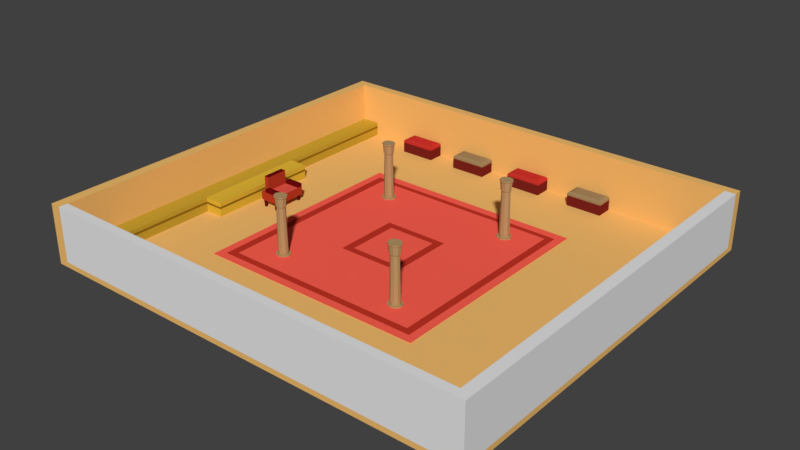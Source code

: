 # Source: PharaohsHouse.blend  (saved by Blender 2.78.0; exported with 4.5.12 LTS)
import bpy
from mathutils import Matrix  # noqa: F401  (used for matrix-valued properties, if any)

bpy.ops.wm.read_factory_settings(use_empty=True)
scene = bpy.context.scene
scene.name = 'Scene'

# ---- collections
col_collection_1 = bpy.data.collections.new('Collection 1'); scene.collection.children.link(col_collection_1)

# ---- materials (node trees are filled in below, after node groups)
mat_material_001 = bpy.data.materials.new('Material.001')
mat_material_001.alpha_threshold = 0.0
mat_material_001.use_transparent_shadow = False
mat_material_001.diffuse_color = (0.89, 0.5124, 0.1573, 1.0)
mat_material_001.roughness = 0.5
mat_material_001.line_color = (0.0, 0.0, 0.0, 1.0)
mat_material_003 = bpy.data.materials.new('Material.003')
mat_material_003.alpha_threshold = 0.0
mat_material_003.use_transparent_shadow = False
mat_material_003.roughness = 0.5
mat_material_010 = bpy.data.materials.new('Material.010')
mat_material_010.alpha_threshold = 0.0
mat_material_010.use_transparent_shadow = False
mat_material_010.diffuse_color = (0.5324, 0.3558, 0.03309, 1.0)
mat_material_010.roughness = 0.5
mat_material_033 = bpy.data.materials.new('Material.033')
mat_material_033.alpha_threshold = 0.0
mat_material_033.use_transparent_shadow = False
mat_material_033.diffuse_color = (0.2705, 0.147, 0.009134, 1.0)
mat_material_033.roughness = 0.5
mat_material_011 = bpy.data.materials.new('Material.011')
mat_material_011.alpha_threshold = 0.0
mat_material_011.use_transparent_shadow = False
mat_material_011.diffuse_color = (0.6939, 0.4621, 0.04092, 1.0)
mat_material_011.roughness = 0.5
mat_material_034 = bpy.data.materials.new('Material.034')
mat_material_034.alpha_threshold = 0.0
mat_material_034.use_transparent_shadow = False
mat_material_034.diffuse_color = (0.2705, 0.147, 0.009134, 1.0)
mat_material_034.roughness = 0.5
mat_material_012 = bpy.data.materials.new('Material.012')
mat_material_012.alpha_threshold = 0.0
mat_material_012.use_transparent_shadow = False
mat_material_012.diffuse_color = (0.5324, 0.03297, 0.02469, 1.0)
mat_material_012.roughness = 0.5
mat_material_013 = bpy.data.materials.new('Material.013')
mat_material_013.alpha_threshold = 0.0
mat_material_013.use_transparent_shadow = False
mat_material_013.diffuse_color = (0.1706, 0.01656, 0.01219, 1.0)
mat_material_013.roughness = 0.5
mat_material_014 = bpy.data.materials.new('Material.014')
mat_material_014.alpha_threshold = 0.0
mat_material_014.use_transparent_shadow = False
mat_material_014.diffuse_color = (0.326, 0.2261, 0.1089, 1.0)
mat_material_014.roughness = 0.5
mat_material_015 = bpy.data.materials.new('Material.015')
mat_material_015.alpha_threshold = 0.0
mat_material_015.use_transparent_shadow = False
mat_material_015.diffuse_color = (0.1706, 0.01656, 0.01219, 1.0)
mat_material_015.roughness = 0.5
mat_material_016 = bpy.data.materials.new('Material.016')
mat_material_016.alpha_threshold = 0.0
mat_material_016.use_transparent_shadow = False
mat_material_016.diffuse_color = (0.5324, 0.03297, 0.02469, 1.0)
mat_material_016.roughness = 0.5
mat_material_017 = bpy.data.materials.new('Material.017')
mat_material_017.alpha_threshold = 0.0
mat_material_017.use_transparent_shadow = False
mat_material_017.diffuse_color = (0.1706, 0.01656, 0.01219, 1.0)
mat_material_017.roughness = 0.5
mat_material_018 = bpy.data.materials.new('Material.018')
mat_material_018.alpha_threshold = 0.0
mat_material_018.use_transparent_shadow = False
mat_material_018.diffuse_color = (0.3278, 0.227, 0.1095, 1.0)
mat_material_018.roughness = 0.5
mat_material_019 = bpy.data.materials.new('Material.019')
mat_material_019.alpha_threshold = 0.0
mat_material_019.use_transparent_shadow = False
mat_material_019.diffuse_color = (0.1706, 0.01656, 0.01219, 1.0)
mat_material_019.roughness = 0.5
mat_material_020 = bpy.data.materials.new('Material.020')
mat_material_020.alpha_threshold = 0.0
mat_material_020.use_transparent_shadow = False
mat_material_020.diffuse_color = (0.5324, 0.03297, 0.02469, 1.0)
mat_material_020.roughness = 0.5
mat_material_021 = bpy.data.materials.new('Material.021')
mat_material_021.alpha_threshold = 0.0
mat_material_021.use_transparent_shadow = False
mat_material_021.diffuse_color = (0.1706, 0.01656, 0.01219, 1.0)
mat_material_021.roughness = 0.5
mat_material_022 = bpy.data.materials.new('Material.022')
mat_material_022.alpha_threshold = 0.0
mat_material_022.use_transparent_shadow = False
mat_material_022.diffuse_color = (0.326, 0.2261, 0.1089, 1.0)
mat_material_022.roughness = 0.5
mat_material_023 = bpy.data.materials.new('Material.023')
mat_material_023.alpha_threshold = 0.0
mat_material_023.use_transparent_shadow = False
mat_material_023.diffuse_color = (0.1706, 0.01656, 0.01219, 1.0)
mat_material_023.roughness = 0.5
mat_material_024 = bpy.data.materials.new('Material.024')
mat_material_024.alpha_threshold = 0.0
mat_material_024.use_transparent_shadow = False
mat_material_024.diffuse_color = (0.5324, 0.03297, 0.02469, 1.0)
mat_material_024.roughness = 0.5
mat_material_025 = bpy.data.materials.new('Material.025')
mat_material_025.alpha_threshold = 0.0
mat_material_025.use_transparent_shadow = False
mat_material_025.diffuse_color = (0.1706, 0.01656, 0.01219, 1.0)
mat_material_025.roughness = 0.5
mat_material_026 = bpy.data.materials.new('Material.026')
mat_material_026.alpha_threshold = 0.0
mat_material_026.use_transparent_shadow = False
mat_material_026.diffuse_color = (0.3278, 0.227, 0.1095, 1.0)
mat_material_026.roughness = 0.5
mat_material_027 = bpy.data.materials.new('Material.027')
mat_material_027.alpha_threshold = 0.0
mat_material_027.use_transparent_shadow = False
mat_material_027.diffuse_color = (0.1706, 0.01656, 0.01219, 1.0)
mat_material_027.roughness = 0.5
mat_material_029 = bpy.data.materials.new('Material.029')
mat_material_029.alpha_threshold = 0.0
mat_material_029.use_transparent_shadow = False
mat_material_029.diffuse_color = (0.448, 0.04361, 0.01771, 1.0)
mat_material_029.roughness = 0.5
mat_material_030 = bpy.data.materials.new('Material.030')
mat_material_030.alpha_threshold = 0.0
mat_material_030.use_transparent_shadow = False
mat_material_030.diffuse_color = (0.8, 0.09745, 0.067, 1.0)
mat_material_030.roughness = 0.5
mat_material_031 = bpy.data.materials.new('Material.031')
mat_material_031.alpha_threshold = 0.0
mat_material_031.use_transparent_shadow = False
mat_material_031.diffuse_color = (0.1373, 0.003811, 0.004789, 1.0)
mat_material_031.roughness = 0.5
mat_material_006 = bpy.data.materials.new('Material.006')
mat_material_006.alpha_threshold = 0.0
mat_material_006.use_transparent_shadow = False
mat_material_006.diffuse_color = (0.4592, 0.2965, 0.1343, 1.0)
mat_material_006.roughness = 0.5
mat_material_007 = bpy.data.materials.new('Material.007')
mat_material_007.alpha_threshold = 0.0
mat_material_007.use_transparent_shadow = False
mat_material_007.diffuse_color = (0.4592, 0.2965, 0.1343, 1.0)
mat_material_007.roughness = 0.5
mat_material_008 = bpy.data.materials.new('Material.008')
mat_material_008.alpha_threshold = 0.0
mat_material_008.use_transparent_shadow = False
mat_material_008.diffuse_color = (0.4592, 0.2965, 0.1343, 1.0)
mat_material_008.roughness = 0.5
mat_material_005 = bpy.data.materials.new('Material.005')
mat_material_005.alpha_threshold = 0.0
mat_material_005.use_transparent_shadow = False
mat_material_005.diffuse_color = (0.4592, 0.2965, 0.1343, 1.0)
mat_material_005.roughness = 0.5
mat_material_009 = bpy.data.materials.new('Material.009')
mat_material_009.alpha_threshold = 0.0
mat_material_009.use_transparent_shadow = False
mat_material_009.diffuse_color = (1.0, 0.1196, 0.0818, 1.0)
mat_material_009.roughness = 0.5
mat_material_032 = bpy.data.materials.new('Material.032')
mat_material_032.alpha_threshold = 0.0
mat_material_032.use_transparent_shadow = False
mat_material_032.diffuse_color = (0.5324, 0.03504, 0.01921, 1.0)
mat_material_032.roughness = 0.5

# ---- material node trees

# ---- world
world_world = bpy.data.worlds.new('World'); scene.world = world_world
world_world.color = (0.05088, 0.05088, 0.05088)
world_world.use_sun_shadow = False
world_world.sun_shadow_jitter_overblur = 0.0
world_world.cycles.sampling_method = 'MANUAL'

# ---- meshes
me_cube_001 = bpy.data.meshes.new('Cube.001')
me_cube_001.from_pydata([(1.0, 1.0, -1.0), (1.0, -1.0, -1.0), (-1.0, -1.0, -1.0), (-1.0, 1.0, -1.0), (1.0, 1.0, 1.0), (1.0, -1.0, 1.0), (-1.0, -1.0, 1.0), (-1.0, 1.0, 1.0), (-0.952, 1.0, -1.0), (-0.952, -1.0, -1.0), (-0.952, 1.0, 1.0), (-0.952, -1.0, 1.0), (0.9521, 1.0, -1.0), (0.9521, -1.0, -1.0), (0.9521, 1.0, 1.0), (0.9521, -1.0, 1.0), (1.0, -0.9565, -1.0), (-1.0, -0.9565, -1.0), (1.0, -0.9565, 1.0), (-1.0, -0.9565, 1.0), (-0.952, -0.9565, 1.0), (-0.952, -0.9565, -1.0), (0.9521, -0.9565, -1.0), (0.9521, -0.9565, 1.0), (-1.0, 0.9561, -1.0), (-1.0, 0.9561, 1.0), (-0.952, 0.9561, -1.0), (0.9521, 0.9561, -1.0), (1.0, 0.9561, -1.0), (1.0, 0.9561, 1.0), (-0.952, 0.9561, 1.0), (0.9521, 0.9561, 1.0), (1.0, -0.9565, 21.59), (1.0, -1.0, 21.59), (-0.952, 1.0, 21.59), (-1.0, 1.0, 21.59), (-0.952, -1.0, 21.59), (-1.0, -1.0, 21.59), (-1.0, 0.9561, 21.59), (0.9521, 1.0, 21.59), (0.9521, -1.0, 21.59), (-0.952, -0.9565, 21.59), (1.0, 1.0, 21.59), (0.9521, -0.9565, 21.59), (1.0, 0.9561, 21.59), (-1.0, -0.9565, 21.59), (-0.952, 0.9561, 21.59), (0.9521, 0.9561, 21.59)], [], [(21, 9, 2, 17), (15, 5, 33, 40), (16, 18, 5, 1), (9, 11, 6, 2), (24, 25, 7, 3), (10, 8, 3, 7), (14, 12, 8, 10), (13, 15, 11, 9), (5, 18, 32, 33), (22, 13, 9, 21), (16, 1, 13, 22), (25, 19, 45, 38), (1, 5, 15, 13), (4, 0, 12, 14), (18, 29, 44, 32), (28, 16, 22, 27), (27, 22, 21, 26), (31, 30, 20, 23), (2, 6, 19, 17), (28, 29, 18, 16), (11, 15, 40, 36), (26, 21, 17, 24), (8, 26, 24, 3), (4, 14, 39, 42), (0, 4, 29, 28), (14, 10, 34, 39), (12, 27, 26, 8), (0, 28, 27, 12), (31, 23, 43, 47), (17, 19, 25, 24), (41, 45, 37, 36), (43, 41, 36, 40), (32, 43, 40, 33), (44, 47, 43, 32), (46, 38, 45, 41), (34, 35, 38, 46), (39, 34, 46, 47), (42, 39, 47, 44), (19, 6, 37, 45), (10, 7, 35, 34), (23, 20, 41, 43), (20, 30, 46, 41), (6, 11, 36, 37), (30, 31, 47, 46), (7, 25, 38, 35), (29, 4, 42, 44)])
me_cube_001.polygons.foreach_set('material_index', [0, 1, 0, 0, 0, 0, 0, 0, 1, 0, 0, 0, 0, 0, 1, 0, 0, 0, 0, 0, 1, 0, 0, 0, 0, 0, 0, 0, 1, 0, 0, 1, 1, 1, 0, 0, 0, 0, 0, 0, 1, 0, 0, 0, 0, 0])
me_cube_001.materials.append(mat_material_001)
me_cube_001.materials.append(mat_material_003)
me_cube_001.use_remesh_preserve_volume = False
me_cube_001.use_remesh_preserve_attributes = False
me_cube_001.use_mirror_vertex_groups = False
me_cube_001.update()
me_cube_002 = bpy.data.meshes.new('Cube.002')
me_cube_002.from_pydata([(-1.0, -1.0, -1.0), (-1.0, -1.0, 1.0), (-1.0, 1.0, -1.0), (-1.0, 1.0, 1.0), (1.0, -1.0, -1.0), (1.0, -1.0, 1.0), (1.0, 1.0, -1.0), (1.0, 1.0, 1.0), (-1.0, -1.0, 0.5), (-1.0, 1.0, 0.5), (1.0, 1.0, 0.5), (1.0, -1.0, 0.5), (-1.0, 1.0, 0.189), (1.0, 1.0, 0.189), (1.0, -1.0, 0.189), (-1.0, -1.0, 0.189)], [], [(8, 1, 3, 9), (9, 3, 7, 10), (10, 7, 5, 11), (11, 5, 1, 8), (2, 6, 4, 0), (7, 3, 1, 5), (14, 11, 8, 15), (13, 10, 11, 14), (12, 9, 10, 13), (15, 8, 9, 12), (0, 15, 12, 2), (2, 12, 13, 6), (6, 13, 14, 4), (4, 14, 15, 0)])
me_cube_002.polygons.foreach_set('material_index', [0, 0, 0, 0, 0, 0, 0, 1, 0, 0, 0, 0, 0, 0])
me_cube_002.materials.append(mat_material_010)
me_cube_002.materials.append(mat_material_033)
me_cube_002.use_remesh_preserve_volume = False
me_cube_002.use_remesh_preserve_attributes = False
me_cube_002.use_mirror_vertex_groups = False
me_cube_002.update()
me_cube_003 = bpy.data.meshes.new('Cube.003')
me_cube_003.from_pydata([(-1.0, -1.0, -1.0), (-1.0, -1.0, 1.0), (-1.0, 1.0, -1.0), (-1.0, 1.0, 1.0), (1.0, -1.0, -1.0), (1.0, -1.0, 1.0), (1.0, 1.0, -1.0), (1.0, 1.0, 1.0), (-1.0, -1.0, 0.4194), (-1.0, 1.0, 0.4194), (1.0, 1.0, 0.4194), (1.0, -1.0, 0.4194), (-1.0, 1.0, 0.129), (1.0, 1.0, 0.129), (1.0, -1.0, 0.129), (-1.0, -1.0, 0.129)], [], [(8, 1, 3, 9), (9, 3, 7, 10), (10, 7, 5, 11), (11, 5, 1, 8), (2, 6, 4, 0), (7, 3, 1, 5), (14, 11, 8, 15), (13, 10, 11, 14), (12, 9, 10, 13), (15, 8, 9, 12), (0, 15, 12, 2), (2, 12, 13, 6), (6, 13, 14, 4), (4, 14, 15, 0)])
me_cube_003.polygons.foreach_set('material_index', [0, 0, 0, 0, 0, 0, 1, 1, 1, 0, 0, 0, 0, 0])
me_cube_003.materials.append(mat_material_011)
me_cube_003.materials.append(mat_material_034)
me_cube_003.use_remesh_preserve_volume = False
me_cube_003.use_remesh_preserve_attributes = False
me_cube_003.use_mirror_vertex_groups = False
me_cube_003.update()
me_cube_004 = bpy.data.meshes.new('Cube.004')
me_cube_004.from_pydata([(-1.0, -1.0, -1.0), (-1.0, -1.0, 0.5), (-1.0, 1.0, -1.0), (-1.0, 1.0, 0.5), (1.0, -1.0, -1.0), (1.0, -1.0, 0.5), (1.0, 1.0, -1.0), (1.0, 1.0, 0.5), (-1.0, -1.0, 0.7278), (-0.6796, -0.6796, 1.048), (-0.9756, -0.9756, 0.8505), (-0.9061, -0.9061, 0.9544), (-0.8022, -0.8022, 1.024), (-0.6796, 0.6796, 1.048), (-1.0, 1.0, 0.7278), (-0.8022, 0.8022, 1.024), (-0.9061, 0.9061, 0.9544), (-0.9756, 0.9756, 0.8505), (0.6796, 0.6796, 1.048), (1.0, 1.0, 0.7278), (0.8022, 0.8022, 1.024), (0.9061, 0.9061, 0.9544), (0.9756, 0.9756, 0.8505), (0.6796, -0.6796, 1.048), (1.0, -1.0, 0.7278), (0.8022, -0.8022, 1.024), (0.9061, -0.9061, 0.9544), (0.9756, -0.9756, 0.8505)], [], [(0, 1, 3, 2), (2, 3, 7, 6), (6, 7, 5, 4), (4, 5, 1, 0), (2, 6, 4, 0), (18, 13, 9, 23), (1, 5, 24, 8), (7, 3, 14, 19), (5, 7, 19, 24), (9, 13, 15, 12), (12, 15, 16, 11), (11, 16, 17, 10), (10, 17, 14, 8), (13, 18, 20, 15), (15, 20, 21, 16), (16, 21, 22, 17), (17, 22, 19, 14), (18, 23, 25, 20), (20, 25, 26, 21), (21, 26, 27, 22), (22, 27, 24, 19), (23, 9, 12, 25), (25, 12, 11, 26), (26, 11, 10, 27), (27, 10, 8, 24), (3, 1, 8, 14)])
me_cube_004.polygons.foreach_set('material_index', [1, 1, 1, 1, 0, 0, 0, 0, 0, 0, 0, 0, 0, 0, 0, 0, 0, 0, 0, 0, 0, 0, 0, 0, 0, 0])
me_cube_004.materials.append(mat_material_012)
me_cube_004.materials.append(mat_material_013)
me_cube_004.use_remesh_preserve_volume = False
me_cube_004.use_remesh_preserve_attributes = False
me_cube_004.use_mirror_vertex_groups = False
me_cube_004.update()
me_cube_005 = bpy.data.meshes.new('Cube.005')
me_cube_005.from_pydata([(-1.0, -1.0, -1.0), (-1.0, -1.0, 0.5), (-1.0, 1.0, -1.0), (-1.0, 1.0, 0.5), (1.0, -1.0, -1.0), (1.0, -1.0, 0.5), (1.0, 1.0, -1.0), (1.0, 1.0, 0.5), (-1.0, -1.0, 0.7278), (-0.6796, -0.6796, 1.048), (-0.9756, -0.9756, 0.8505), (-0.9061, -0.9061, 0.9544), (-0.8022, -0.8022, 1.024), (-0.6796, 0.6796, 1.048), (-1.0, 1.0, 0.7278), (-0.8022, 0.8022, 1.024), (-0.9061, 0.9061, 0.9544), (-0.9756, 0.9756, 0.8505), (0.6796, 0.6796, 1.048), (1.0, 1.0, 0.7278), (0.8022, 0.8022, 1.024), (0.9061, 0.9061, 0.9544), (0.9756, 0.9756, 0.8505), (0.6796, -0.6796, 1.048), (1.0, -1.0, 0.7278), (0.8022, -0.8022, 1.024), (0.9061, -0.9061, 0.9544), (0.9756, -0.9756, 0.8505)], [], [(0, 1, 3, 2), (2, 3, 7, 6), (6, 7, 5, 4), (4, 5, 1, 0), (2, 6, 4, 0), (18, 13, 9, 23), (1, 5, 24, 8), (7, 3, 14, 19), (5, 7, 19, 24), (9, 13, 15, 12), (12, 15, 16, 11), (11, 16, 17, 10), (10, 17, 14, 8), (13, 18, 20, 15), (15, 20, 21, 16), (16, 21, 22, 17), (17, 22, 19, 14), (18, 23, 25, 20), (20, 25, 26, 21), (21, 26, 27, 22), (22, 27, 24, 19), (23, 9, 12, 25), (25, 12, 11, 26), (26, 11, 10, 27), (27, 10, 8, 24), (3, 1, 8, 14)])
me_cube_005.polygons.foreach_set('material_index', [1, 1, 1, 1, 0, 0, 0, 0, 0, 0, 0, 0, 0, 0, 0, 0, 0, 0, 0, 0, 0, 0, 0, 0, 0, 0])
me_cube_005.materials.append(mat_material_014)
me_cube_005.materials.append(mat_material_015)
me_cube_005.use_remesh_preserve_volume = False
me_cube_005.use_remesh_preserve_attributes = False
me_cube_005.use_mirror_vertex_groups = False
me_cube_005.update()
me_cube_006 = bpy.data.meshes.new('Cube.006')
me_cube_006.from_pydata([(-1.0, -1.0, -1.0), (-1.0, -1.0, 0.5), (-1.0, 1.0, -1.0), (-1.0, 1.0, 0.5), (1.0, -1.0, -1.0), (1.0, -1.0, 0.5), (1.0, 1.0, -1.0), (1.0, 1.0, 0.5), (-1.0, -1.0, 0.7278), (-0.6796, -0.6796, 1.048), (-0.9756, -0.9756, 0.8505), (-0.9061, -0.9061, 0.9544), (-0.8022, -0.8022, 1.024), (-0.6796, 0.6796, 1.048), (-1.0, 1.0, 0.7278), (-0.8022, 0.8022, 1.024), (-0.9061, 0.9061, 0.9544), (-0.9756, 0.9756, 0.8505), (0.6796, 0.6796, 1.048), (1.0, 1.0, 0.7278), (0.8022, 0.8022, 1.024), (0.9061, 0.9061, 0.9544), (0.9756, 0.9756, 0.8505), (0.6796, -0.6796, 1.048), (1.0, -1.0, 0.7278), (0.8022, -0.8022, 1.024), (0.9061, -0.9061, 0.9544), (0.9756, -0.9756, 0.8505)], [], [(0, 1, 3, 2), (2, 3, 7, 6), (6, 7, 5, 4), (4, 5, 1, 0), (2, 6, 4, 0), (18, 13, 9, 23), (1, 5, 24, 8), (7, 3, 14, 19), (5, 7, 19, 24), (9, 13, 15, 12), (12, 15, 16, 11), (11, 16, 17, 10), (10, 17, 14, 8), (13, 18, 20, 15), (15, 20, 21, 16), (16, 21, 22, 17), (17, 22, 19, 14), (18, 23, 25, 20), (20, 25, 26, 21), (21, 26, 27, 22), (22, 27, 24, 19), (23, 9, 12, 25), (25, 12, 11, 26), (26, 11, 10, 27), (27, 10, 8, 24), (3, 1, 8, 14)])
me_cube_006.polygons.foreach_set('material_index', [1, 1, 1, 1, 0, 0, 0, 0, 0, 0, 0, 0, 0, 0, 0, 0, 0, 0, 0, 0, 0, 0, 0, 0, 0, 0])
me_cube_006.materials.append(mat_material_016)
me_cube_006.materials.append(mat_material_017)
me_cube_006.use_remesh_preserve_volume = False
me_cube_006.use_remesh_preserve_attributes = False
me_cube_006.use_mirror_vertex_groups = False
me_cube_006.update()
me_cube_007 = bpy.data.meshes.new('Cube.007')
me_cube_007.from_pydata([(-1.0, -1.0, -1.0), (-1.0, -1.0, 0.5), (-1.0, 1.0, -1.0), (-1.0, 1.0, 0.5), (1.0, -1.0, -1.0), (1.0, -1.0, 0.5), (1.0, 1.0, -1.0), (1.0, 1.0, 0.5), (-1.0, -1.0, 0.7278), (-0.6796, -0.6796, 1.048), (-0.9756, -0.9756, 0.8505), (-0.9061, -0.9061, 0.9544), (-0.8022, -0.8022, 1.024), (-0.6796, 0.6796, 1.048), (-1.0, 1.0, 0.7278), (-0.8022, 0.8022, 1.024), (-0.9061, 0.9061, 0.9544), (-0.9756, 0.9756, 0.8505), (0.6796, 0.6796, 1.048), (1.0, 1.0, 0.7278), (0.8022, 0.8022, 1.024), (0.9061, 0.9061, 0.9544), (0.9756, 0.9756, 0.8505), (0.6796, -0.6796, 1.048), (1.0, -1.0, 0.7278), (0.8022, -0.8022, 1.024), (0.9061, -0.9061, 0.9544), (0.9756, -0.9756, 0.8505)], [], [(0, 1, 3, 2), (2, 3, 7, 6), (6, 7, 5, 4), (4, 5, 1, 0), (2, 6, 4, 0), (18, 13, 9, 23), (1, 5, 24, 8), (7, 3, 14, 19), (5, 7, 19, 24), (9, 13, 15, 12), (12, 15, 16, 11), (11, 16, 17, 10), (10, 17, 14, 8), (13, 18, 20, 15), (15, 20, 21, 16), (16, 21, 22, 17), (17, 22, 19, 14), (18, 23, 25, 20), (20, 25, 26, 21), (21, 26, 27, 22), (22, 27, 24, 19), (23, 9, 12, 25), (25, 12, 11, 26), (26, 11, 10, 27), (27, 10, 8, 24), (3, 1, 8, 14)])
me_cube_007.polygons.foreach_set('material_index', [1, 1, 1, 1, 0, 0, 0, 0, 0, 0, 0, 0, 0, 0, 0, 0, 0, 0, 0, 0, 0, 0, 0, 0, 0, 0])
me_cube_007.materials.append(mat_material_018)
me_cube_007.materials.append(mat_material_019)
me_cube_007.use_remesh_preserve_volume = False
me_cube_007.use_remesh_preserve_attributes = False
me_cube_007.use_mirror_vertex_groups = False
me_cube_007.update()
me_cube_008 = bpy.data.meshes.new('Cube.008')
me_cube_008.from_pydata([(-1.0, -1.0, -1.0), (-1.0, -1.0, 0.5), (-1.0, 1.0, -1.0), (-1.0, 1.0, 0.5), (1.0, -1.0, -1.0), (1.0, -1.0, 0.5), (1.0, 1.0, -1.0), (1.0, 1.0, 0.5), (-1.0, -1.0, 0.7278), (-0.6796, -0.6796, 1.048), (-0.9756, -0.9756, 0.8505), (-0.9061, -0.9061, 0.9544), (-0.8022, -0.8022, 1.024), (-0.6796, 0.6796, 1.048), (-1.0, 1.0, 0.7278), (-0.8022, 0.8022, 1.024), (-0.9061, 0.9061, 0.9544), (-0.9756, 0.9756, 0.8505), (0.6796, 0.6796, 1.048), (1.0, 1.0, 0.7278), (0.8022, 0.8022, 1.024), (0.9061, 0.9061, 0.9544), (0.9756, 0.9756, 0.8505), (0.6796, -0.6796, 1.048), (1.0, -1.0, 0.7278), (0.8022, -0.8022, 1.024), (0.9061, -0.9061, 0.9544), (0.9756, -0.9756, 0.8505)], [], [(0, 1, 3, 2), (2, 3, 7, 6), (6, 7, 5, 4), (4, 5, 1, 0), (2, 6, 4, 0), (18, 13, 9, 23), (1, 5, 24, 8), (7, 3, 14, 19), (5, 7, 19, 24), (9, 13, 15, 12), (12, 15, 16, 11), (11, 16, 17, 10), (10, 17, 14, 8), (13, 18, 20, 15), (15, 20, 21, 16), (16, 21, 22, 17), (17, 22, 19, 14), (18, 23, 25, 20), (20, 25, 26, 21), (21, 26, 27, 22), (22, 27, 24, 19), (23, 9, 12, 25), (25, 12, 11, 26), (26, 11, 10, 27), (27, 10, 8, 24), (3, 1, 8, 14)])
me_cube_008.polygons.foreach_set('material_index', [1, 1, 1, 1, 0, 0, 0, 0, 0, 0, 0, 0, 0, 0, 0, 0, 0, 0, 0, 0, 0, 0, 0, 0, 0, 0])
me_cube_008.materials.append(mat_material_020)
me_cube_008.materials.append(mat_material_021)
me_cube_008.use_remesh_preserve_volume = False
me_cube_008.use_remesh_preserve_attributes = False
me_cube_008.use_mirror_vertex_groups = False
me_cube_008.update()
me_cube_009 = bpy.data.meshes.new('Cube.009')
me_cube_009.from_pydata([(-1.0, -1.0, -1.0), (-1.0, -1.0, 0.5), (-1.0, 1.0, -1.0), (-1.0, 1.0, 0.5), (1.0, -1.0, -1.0), (1.0, -1.0, 0.5), (1.0, 1.0, -1.0), (1.0, 1.0, 0.5), (-1.0, -1.0, 0.7278), (-0.6796, -0.6796, 1.048), (-0.9756, -0.9756, 0.8505), (-0.9061, -0.9061, 0.9544), (-0.8022, -0.8022, 1.024), (-0.6796, 0.6796, 1.048), (-1.0, 1.0, 0.7278), (-0.8022, 0.8022, 1.024), (-0.9061, 0.9061, 0.9544), (-0.9756, 0.9756, 0.8505), (0.6796, 0.6796, 1.048), (1.0, 1.0, 0.7278), (0.8022, 0.8022, 1.024), (0.9061, 0.9061, 0.9544), (0.9756, 0.9756, 0.8505), (0.6796, -0.6796, 1.048), (1.0, -1.0, 0.7278), (0.8022, -0.8022, 1.024), (0.9061, -0.9061, 0.9544), (0.9756, -0.9756, 0.8505)], [], [(0, 1, 3, 2), (2, 3, 7, 6), (6, 7, 5, 4), (4, 5, 1, 0), (2, 6, 4, 0), (18, 13, 9, 23), (1, 5, 24, 8), (7, 3, 14, 19), (5, 7, 19, 24), (9, 13, 15, 12), (12, 15, 16, 11), (11, 16, 17, 10), (10, 17, 14, 8), (13, 18, 20, 15), (15, 20, 21, 16), (16, 21, 22, 17), (17, 22, 19, 14), (18, 23, 25, 20), (20, 25, 26, 21), (21, 26, 27, 22), (22, 27, 24, 19), (23, 9, 12, 25), (25, 12, 11, 26), (26, 11, 10, 27), (27, 10, 8, 24), (3, 1, 8, 14)])
me_cube_009.polygons.foreach_set('material_index', [1, 1, 1, 1, 0, 0, 0, 0, 0, 0, 0, 0, 0, 0, 0, 0, 0, 0, 0, 0, 0, 0, 0, 0, 0, 0])
me_cube_009.materials.append(mat_material_022)
me_cube_009.materials.append(mat_material_023)
me_cube_009.use_remesh_preserve_volume = False
me_cube_009.use_remesh_preserve_attributes = False
me_cube_009.use_mirror_vertex_groups = False
me_cube_009.update()
me_cube_010 = bpy.data.meshes.new('Cube.010')
me_cube_010.from_pydata([(-1.0, -1.0, -1.0), (-1.0, -1.0, 0.5), (-1.0, 1.0, -1.0), (-1.0, 1.0, 0.5), (1.0, -1.0, -1.0), (1.0, -1.0, 0.5), (1.0, 1.0, -1.0), (1.0, 1.0, 0.5), (-1.0, -1.0, 0.7278), (-0.6796, -0.6796, 1.048), (-0.9756, -0.9756, 0.8505), (-0.9061, -0.9061, 0.9544), (-0.8022, -0.8022, 1.024), (-0.6796, 0.6796, 1.048), (-1.0, 1.0, 0.7278), (-0.8022, 0.8022, 1.024), (-0.9061, 0.9061, 0.9544), (-0.9756, 0.9756, 0.8505), (0.6796, 0.6796, 1.048), (1.0, 1.0, 0.7278), (0.8022, 0.8022, 1.024), (0.9061, 0.9061, 0.9544), (0.9756, 0.9756, 0.8505), (0.6796, -0.6796, 1.048), (1.0, -1.0, 0.7278), (0.8022, -0.8022, 1.024), (0.9061, -0.9061, 0.9544), (0.9756, -0.9756, 0.8505)], [], [(0, 1, 3, 2), (2, 3, 7, 6), (6, 7, 5, 4), (4, 5, 1, 0), (2, 6, 4, 0), (18, 13, 9, 23), (1, 5, 24, 8), (7, 3, 14, 19), (5, 7, 19, 24), (9, 13, 15, 12), (12, 15, 16, 11), (11, 16, 17, 10), (10, 17, 14, 8), (13, 18, 20, 15), (15, 20, 21, 16), (16, 21, 22, 17), (17, 22, 19, 14), (18, 23, 25, 20), (20, 25, 26, 21), (21, 26, 27, 22), (22, 27, 24, 19), (23, 9, 12, 25), (25, 12, 11, 26), (26, 11, 10, 27), (27, 10, 8, 24), (3, 1, 8, 14)])
me_cube_010.polygons.foreach_set('material_index', [1, 1, 1, 1, 0, 0, 0, 0, 0, 0, 0, 0, 0, 0, 0, 0, 0, 0, 0, 0, 0, 0, 0, 0, 0, 0])
me_cube_010.materials.append(mat_material_024)
me_cube_010.materials.append(mat_material_025)
me_cube_010.use_remesh_preserve_volume = False
me_cube_010.use_remesh_preserve_attributes = False
me_cube_010.use_mirror_vertex_groups = False
me_cube_010.update()
me_cube_011 = bpy.data.meshes.new('Cube.011')
me_cube_011.from_pydata([(-1.0, -1.0, -1.0), (-1.0, -1.0, 0.5), (-1.0, 1.0, -1.0), (-1.0, 1.0, 0.5), (1.0, -1.0, -1.0), (1.0, -1.0, 0.5), (1.0, 1.0, -1.0), (1.0, 1.0, 0.5), (-1.0, -1.0, 0.7278), (-0.6796, -0.6796, 1.048), (-0.9756, -0.9756, 0.8505), (-0.9061, -0.9061, 0.9544), (-0.8022, -0.8022, 1.024), (-0.6796, 0.6796, 1.048), (-1.0, 1.0, 0.7278), (-0.8022, 0.8022, 1.024), (-0.9061, 0.9061, 0.9544), (-0.9756, 0.9756, 0.8505), (0.6796, 0.6796, 1.048), (1.0, 1.0, 0.7278), (0.8022, 0.8022, 1.024), (0.9061, 0.9061, 0.9544), (0.9756, 0.9756, 0.8505), (0.6796, -0.6796, 1.048), (1.0, -1.0, 0.7278), (0.8022, -0.8022, 1.024), (0.9061, -0.9061, 0.9544), (0.9756, -0.9756, 0.8505)], [], [(0, 1, 3, 2), (2, 3, 7, 6), (6, 7, 5, 4), (4, 5, 1, 0), (2, 6, 4, 0), (18, 13, 9, 23), (1, 5, 24, 8), (7, 3, 14, 19), (5, 7, 19, 24), (9, 13, 15, 12), (12, 15, 16, 11), (11, 16, 17, 10), (10, 17, 14, 8), (13, 18, 20, 15), (15, 20, 21, 16), (16, 21, 22, 17), (17, 22, 19, 14), (18, 23, 25, 20), (20, 25, 26, 21), (21, 26, 27, 22), (22, 27, 24, 19), (23, 9, 12, 25), (25, 12, 11, 26), (26, 11, 10, 27), (27, 10, 8, 24), (3, 1, 8, 14)])
me_cube_011.polygons.foreach_set('material_index', [1, 1, 1, 1, 0, 0, 0, 0, 0, 0, 0, 0, 0, 0, 0, 0, 0, 0, 0, 0, 0, 0, 0, 0, 0, 0])
me_cube_011.materials.append(mat_material_026)
me_cube_011.materials.append(mat_material_027)
me_cube_011.use_remesh_preserve_volume = False
me_cube_011.use_remesh_preserve_attributes = False
me_cube_011.use_mirror_vertex_groups = False
me_cube_011.update()
me_cube_015 = bpy.data.meshes.new('Cube.015')
me_cube_015.from_pydata([(-1.0, -1.0, -1.0), (-1.0, -1.0, 1.0), (-1.0, 1.0, -1.0), (-1.0, 1.0, 1.0), (1.0, -1.0, -1.0), (1.0, -1.0, 1.0), (1.0, 1.0, -1.0), (1.0, 1.0, 1.0), (-1.0, -0.6938, -1.0), (-1.0, -0.6938, 1.0), (1.0, -0.6938, -1.0), (1.0, -0.6938, 1.0), (-1.0, 0.675, 1.0), (1.0, 0.675, -1.0), (-1.0, 0.675, -1.0), (1.0, 0.675, 1.0), (-0.5184, 1.0, -1.0), (-0.5184, 1.0, 1.0), (-0.5184, -1.0, -1.0), (-0.5184, -1.0, 1.0), (-0.5184, -0.6938, 1.0), (-0.5184, 0.675, 1.0), (-0.5184, 1.0, 1.741), (-0.3469, 0.8285, 1.912), (-0.4955, 0.977, 1.826), (-0.4327, 0.9142, 1.889), (0.8285, 0.8285, 1.912), (1.0, 1.0, 1.741), (0.9142, 0.9142, 1.889), (0.977, 0.977, 1.826), (1.0, -0.6938, 1.741), (0.8285, -0.8653, 1.912), (0.977, -0.7168, 1.826), (0.9142, -0.7796, 1.889), (0.8285, -0.8285, 1.912), (1.0, -1.0, 1.741), (0.9142, -0.9142, 1.889), (0.977, -0.977, 1.826), (-0.5184, -0.6938, 1.741), (-0.3469, -0.8653, 1.912), (-0.4955, -0.7168, 1.826), (-0.4327, -0.7796, 1.889), (0.8285, 0.8465, 1.912), (1.0, 0.675, 1.741), (0.9142, 0.7608, 1.889), (0.977, 0.698, 1.826), (-0.3469, 0.8465, 1.912), (-0.5184, 0.675, 1.741), (-0.4327, 0.7608, 1.889), (-0.4955, 0.698, 1.826), (-0.3469, -0.8285, 1.912), (-0.5184, -1.0, 1.741), (-0.4327, -0.9142, 1.889), (-0.4955, -0.977, 1.826), (-1.0, -0.6938, 4.251), (-0.8384, -0.5322, 4.413), (-0.9783, -0.6722, 4.332), (-0.9192, -0.613, 4.391), (-0.8384, 0.5134, 4.413), (-1.0, 0.675, 4.251), (-0.9192, 0.5942, 4.391), (-0.9783, 0.6534, 4.332), (-0.5184, -0.6938, 4.251), (-0.6801, -0.5322, 4.413), (-0.5401, -0.6722, 4.332), (-0.5993, -0.613, 4.391), (-0.6801, 0.5134, 4.413), (-0.5184, 0.675, 4.251), (-0.5993, 0.5942, 4.391), (-0.5401, 0.6534, 4.332), (-1.0, -0.8469, -1.0), (1.0, -0.8469, 1.0), (-1.0, -0.8469, 1.0), (1.0, -0.8469, -1.0), (-0.5184, -0.8469, 1.0), (-0.5184, -0.8469, -1.0), (0.8285, -0.8469, 1.912), (0.9142, -0.8469, 1.889), (0.977, -0.8469, 1.826), (1.0, -0.8469, 1.741), (-0.5184, -0.8469, 1.741), (-0.4955, -0.8469, 1.826), (-0.4327, -0.8469, 1.889), (-0.3469, -0.8469, 1.912), (-1.0, 0.8383, 1.0), (1.0, 0.8383, -1.0), (-1.0, 0.8383, -1.0), (1.0, 0.8383, 1.0), (-0.5184, 0.8383, 1.0), (-0.5184, 0.8383, -1.0), (0.8285, 0.8375, 1.912), (0.9142, 0.8379, 1.889), (0.977, 0.8382, 1.826), (1.0, 0.8383, 1.741), (-0.5184, 0.8383, 1.741), (-0.4955, 0.8382, 1.826), (-0.4327, 0.8379, 1.889), (-0.3469, 0.8375, 1.912), (0.777, 1.0, 1.0), (0.777, -1.0, -1.0), (0.777, -0.6938, 1.0), (0.777, 0.675, 1.0), (0.777, 1.0, -1.0), (0.777, -1.0, 1.0), (0.6559, 0.8285, 1.912), (0.7165, 0.9142, 1.889), (0.7608, 0.977, 1.826), (0.777, 1.0, 1.741), (0.6559, -0.8653, 1.912), (0.7165, -0.7796, 1.889), (0.7608, -0.7168, 1.826), (0.777, -0.6938, 1.741), (0.777, 0.675, 1.741), (0.7608, 0.698, 1.826), (0.7165, 0.7608, 1.889), (0.6559, 0.8465, 1.912), (0.6559, -0.8285, 1.912), (0.7165, -0.9142, 1.889), (0.7608, -0.977, 1.826), (0.777, -1.0, 1.741), (0.6559, -0.8469, 1.912), (0.777, -0.8469, -1.0), (0.6559, 0.8375, 1.912), (0.777, 0.8383, -1.0), (0.5318, 1.0, -1.0), (0.5318, -1.0, 1.0), (0.4989, 0.9142, 1.889), (0.523, 0.977, 1.826), (0.5318, 1.0, 1.741), (0.4989, -0.7796, 1.889), (0.523, -0.7168, 1.826), (0.5318, -0.6938, 1.741), (0.523, 0.698, 1.826), (0.4989, 0.7608, 1.889), (0.466, 0.8465, 1.912), (0.466, -0.8285, 1.912), (0.5318, -0.8469, -1.0), (0.5318, 0.8383, -1.0), (0.5318, 1.0, 1.0), (0.5318, -1.0, -1.0), (0.5318, -0.6938, 1.0), (0.5318, 0.675, 1.0), (0.466, 0.8285, 1.912), (0.466, -0.8653, 1.912), (0.5318, 0.675, 1.741), (0.4989, -0.9142, 1.889), (0.523, -0.977, 1.826), (0.5318, -1.0, 1.741), (0.466, -0.8469, 1.912), (0.466, 0.8375, 1.912), (-0.7592, 1.0, -1.0), (-0.7592, -1.0, 1.0), (-0.7592, 1.0, 1.0), (-0.7592, -1.0, -1.0), (-0.7592, -0.6938, 1.0), (-0.7592, 0.675, 1.0), (-0.7592, -0.6938, 4.251), (-0.7592, -0.6722, 4.332), (-0.7592, -0.613, 4.391), (-0.7592, -0.5322, 4.413), (-0.7592, 0.5134, 4.413), (-0.7592, 0.5942, 4.391), (-0.7592, 0.6534, 4.332), (-0.7592, 0.675, 4.251), (-0.7592, -0.8469, -1.0), (-0.7592, 0.8383, -1.0), (-0.7301, -0.9815, -2.607), (-0.5475, -0.9815, -2.607), (-0.5475, -0.8654, -2.607), (-0.5457, 0.9817, -2.607), (-0.5457, 0.8566, -2.607), (0.5523, -0.9872, -2.607), (0.7565, -0.9872, -2.607), (0.7465, 0.9799, -2.607), (0.7465, 0.8584, -2.607), (0.7565, -0.8597, -2.607), (0.5623, 0.9799, -2.607), (0.5523, -0.8597, -2.607), (0.5623, 0.8584, -2.607), (-0.7319, 0.9817, -2.607), (-0.7301, -0.8654, -2.607), (-0.7319, 0.8566, -2.607)], [], [(84, 12, 155, 21, 88, 17, 152, 3), (121, 73, 4, 99), (72, 9, 8, 70, 0, 1), (8, 9, 54, 59, 12, 14), (72, 1, 151, 19, 74, 20, 154, 9), (84, 3, 2, 86, 14, 12), (148, 83, 50, 135), (75, 18, 167, 168), (88, 21, 47, 94), (140, 20, 38, 131), (74, 19, 51, 80), (101, 15, 43, 112), (149, 97, 46, 134), (154, 20, 62, 156, 54, 9), (71, 11, 30, 79), (104, 26, 28, 105), (105, 28, 29, 106), (106, 29, 27, 107), (76, 34, 36, 77), (77, 36, 37, 78), (78, 37, 35, 79), (108, 31, 33, 109), (109, 33, 32, 110), (110, 32, 30, 111), (90, 42, 44, 91), (91, 44, 45, 92), (92, 45, 43, 93), (112, 43, 45, 113), (113, 45, 44, 114), (114, 44, 42, 115), (135, 50, 52, 145), (145, 52, 53, 146), (146, 53, 51, 147), (94, 47, 49, 95), (95, 49, 48, 96), (96, 48, 46, 97), (80, 51, 53, 81), (81, 53, 52, 82), (82, 52, 50, 83), (155, 12, 59, 163, 67, 21), (20, 21, 67, 62), (160, 58, 55, 159), (55, 58, 60, 57), (57, 60, 61, 56), (56, 61, 59, 54), (156, 62, 64, 157), (157, 64, 65, 158), (158, 65, 63, 159), (160, 66, 68, 161), (161, 68, 69, 162), (162, 69, 67, 163), (66, 63, 65, 68), (68, 65, 64, 69), (69, 64, 62, 67), (41, 82, 83, 39), (40, 81, 82, 41), (38, 80, 81, 40), (32, 78, 79, 30), (33, 77, 78, 32), (31, 76, 77, 33), (5, 71, 79, 35), (20, 74, 80, 38), (143, 39, 83, 148), (25, 96, 97, 23), (24, 95, 96, 25), (22, 94, 95, 24), (29, 92, 93, 27), (28, 91, 92, 29), (26, 90, 91, 28), (142, 23, 97, 149), (17, 88, 94, 22), (165, 150, 179, 181), (102, 6, 85, 123), (98, 7, 6, 102, 124, 16, 150, 2, 3, 152, 17, 138), (16, 89, 170, 169), (26, 104, 122, 90), (31, 108, 120, 76), (87, 7, 27, 93, 43, 15), (37, 118, 119, 35), (36, 117, 118, 37), (34, 116, 117, 36), (133, 114, 115, 134), (132, 113, 114, 133), (144, 112, 113, 132), (130, 110, 111, 131), (129, 109, 110, 130), (143, 108, 109, 129), (127, 106, 107, 128), (126, 105, 106, 127), (142, 104, 105, 126), (90, 122, 115, 42), (141, 101, 112, 144), (11, 100, 111, 30), (103, 5, 35, 119, 147, 51, 19, 125), (76, 120, 116, 34), (151, 1, 0, 153, 18, 139, 99, 4, 5, 103, 125, 19), (102, 123, 174, 173), (75, 136, 139, 18), (21, 141, 144, 47), (71, 5, 4, 73, 10, 13, 85, 6, 7, 87, 15, 11), (23, 142, 126, 25), (25, 126, 127, 24), (24, 127, 128, 22), (39, 143, 129, 41), (41, 129, 130, 40), (40, 130, 131, 38), (47, 144, 132, 49), (49, 132, 133, 48), (48, 133, 134, 46), (16, 124, 137, 89), (104, 142, 149, 122), (108, 143, 148, 120), (118, 146, 147, 119), (117, 145, 146, 118), (116, 135, 145, 117), (122, 149, 134, 115), (100, 140, 131, 111), (120, 148, 135, 116), (2, 150, 165, 86), (61, 162, 163, 59), (60, 161, 162, 61), (58, 160, 161, 60), (57, 158, 159, 55), (56, 157, 158, 57), (54, 156, 157, 56), (66, 160, 159, 63), (138, 17, 22, 128, 107, 27, 7, 98), (70, 164, 153, 0), (180, 168, 167, 166), (179, 169, 170, 181), (176, 173, 174, 178), (177, 175, 172, 171), (99, 139, 171, 172), (150, 16, 169, 179), (121, 99, 172, 175), (164, 75, 168, 180), (136, 121, 175, 177), (139, 136, 177, 171), (137, 124, 176, 178), (89, 165, 181, 170), (124, 102, 173, 176), (18, 153, 166, 167), (153, 164, 180, 166), (123, 137, 178, 174), (141, 21, 20, 140, 100, 11, 15, 101), (13, 10, 73, 121, 136, 75, 164, 70, 8, 14, 86, 165, 89, 137, 123, 85)])
me_cube_015.polygons.foreach_set('material_index', [0, 0, 0, 0, 0, 0, 2, 2, 0, 2, 0, 2, 2, 0, 2, 2, 2, 2, 2, 2, 2, 2, 2, 2, 2, 2, 2, 2, 2, 2, 2, 2, 2, 0, 2, 2, 0, 2, 2, 0, 0, 2, 2, 2, 2, 2, 2, 2, 2, 2, 2, 2, 2, 2, 2, 2, 0, 2, 2, 2, 2, 0, 2, 2, 2, 0, 2, 2, 2, 2, 0, 2, 0, 0, 2, 2, 2, 2, 2, 2, 2, 2, 2, 2, 2, 2, 2, 2, 2, 2, 2, 2, 2, 2, 2, 0, 2, 0, 2, 0, 2, 2, 2, 2, 2, 2, 2, 2, 2, 0, 2, 2, 2, 2, 2, 2, 2, 2, 0, 2, 2, 2, 2, 2, 2, 2, 2, 0, 0, 0, 0, 0, 2, 2, 2, 2, 2, 2, 2, 2, 2, 2, 2, 2, 1, 0])
me_cube_015.materials.append(mat_material_029)
me_cube_015.materials.append(mat_material_030)
me_cube_015.materials.append(mat_material_031)
me_cube_015.materials.append(None)
me_cube_015.use_remesh_preserve_volume = False
me_cube_015.use_remesh_preserve_attributes = False
me_cube_015.use_mirror_vertex_groups = False
me_cube_015.update()
me_cylinder_000 = bpy.data.meshes.new('Cylinder.000')
me_cylinder_000.from_pydata([(0.0, 1.0, -1.0), (0.0, 1.0, 1.0), (0.6428, 0.766, -1.0), (0.6428, 0.766, 1.0), (0.9848, 0.1736, -1.0), (0.9848, 0.1736, 1.0), (0.866, -0.5, -1.0), (0.866, -0.5, 1.0), (0.342, -0.9397, -1.0), (0.342, -0.9397, 1.0), (-0.342, -0.9397, -1.0), (-0.342, -0.9397, 1.0), (-0.866, -0.5, -1.0), (-0.866, -0.5, 1.0), (-0.9848, 0.1736, -1.0), (-0.9848, 0.1736, 1.0), (-0.6428, 0.766, -1.0), (-0.6428, 0.766, 1.0), (0.4587, 0.5467, 1.0), (-1.707e-08, 0.7137, 1.0), (0.7028, 0.1239, 1.0), (0.6181, -0.3568, 1.0), (0.2441, -0.6706, 1.0), (-0.2441, -0.6706, 1.0), (-0.6181, -0.3568, 1.0), (-0.7028, 0.1239, 1.0), (-0.4587, 0.5467, 1.0), (0.5866, 0.3751, 7.825), (0.2082, 0.6644, 7.825), (0.6905, -0.08969, 7.825), (0.4713, -0.5126, 7.825), (0.03157, -0.6956, 7.825), (-0.4229, -0.5531, 7.825), (-0.6795, -0.1519, 7.825), (-0.6182, 0.3204, 7.825), (-0.2676, 0.6428, 7.825), (0.5303, 0.2742, 50.34), (0.23, 0.5509, 50.34), (0.5825, -0.1309, 50.34), (0.3621, -0.4747, 50.34), (-0.02774, -0.5963, 50.34), (-0.4046, -0.439, 50.34), (-0.5921, -0.07624, 50.34), (-0.5026, 0.3222, 50.34), (-0.1779, 0.5699, 50.34), (0.6294, 0.3254, 50.34), (0.273, 0.6539, 50.34), (0.6913, -0.1553, 50.34), (0.4297, -0.5634, 50.34), (-0.03292, -0.7078, 50.34), (-0.4802, -0.521, 50.34), (-0.7028, -0.09049, 50.34), (-0.5965, 0.3824, 50.34), (-0.2111, 0.6764, 50.34), (0.7076, 0.3658, 59.89), (0.3069, 0.735, 59.89), (0.7771, -0.1746, 59.89), (0.4831, -0.6333, 59.89), (-0.03701, -0.7956, 59.89), (-0.5398, -0.5857, 59.89), (-0.79, -0.1017, 59.89), (-0.6705, 0.4299, 59.89), (-0.2374, 0.7603, 59.89), (0.79, 0.4084, 59.89), (0.3427, 0.8207, 59.89), (0.8677, -0.195, 59.89), (0.5394, -0.7071, 59.89), (-0.04132, -0.8884, 59.89), (-0.6027, -0.654, 59.89), (-0.8821, -0.1136, 59.89), (-0.7487, 0.48, 59.89), (-0.265, 0.849, 59.89), (0.79, 0.4084, 61.18), (0.3427, 0.8207, 61.18), (0.8677, -0.195, 61.18), (0.5394, -0.7071, 61.18), (-0.04132, -0.8884, 61.18), (-0.6027, -0.654, 61.18), (-0.8821, -0.1136, 61.18), (-0.7487, 0.48, 61.18), (-0.265, 0.849, 61.18)], [], [(0, 1, 3, 2), (2, 3, 5, 4), (4, 5, 7, 6), (6, 7, 9, 8), (8, 9, 11, 10), (10, 11, 13, 12), (12, 13, 15, 14), (5, 3, 18, 20), (14, 15, 17, 16), (16, 17, 1, 0), (0, 2, 4, 6, 8, 10, 12, 14, 16), (21, 20, 29, 30), (1, 17, 26, 19), (17, 15, 25, 26), (15, 13, 24, 25), (13, 11, 23, 24), (11, 9, 22, 23), (9, 7, 21, 22), (3, 1, 19, 18), (7, 5, 20, 21), (29, 27, 36, 38), (25, 24, 33, 34), (22, 21, 30, 31), (18, 19, 28, 27), (26, 25, 34, 35), (23, 22, 31, 32), (20, 18, 27, 29), (19, 26, 35, 28), (24, 23, 32, 33), (36, 37, 46, 45), (28, 35, 44, 37), (33, 32, 41, 42), (30, 29, 38, 39), (34, 33, 42, 43), (31, 30, 39, 40), (27, 28, 37, 36), (35, 34, 43, 44), (32, 31, 40, 41), (52, 51, 60, 61), (44, 43, 52, 53), (41, 40, 49, 50), (38, 36, 45, 47), (37, 44, 53, 46), (42, 41, 50, 51), (39, 38, 47, 48), (43, 42, 51, 52), (40, 39, 48, 49), (55, 62, 71, 64), (49, 48, 57, 58), (45, 46, 55, 54), (53, 52, 61, 62), (50, 49, 58, 59), (47, 45, 54, 56), (46, 53, 62, 55), (51, 50, 59, 60), (48, 47, 56, 57), (71, 70, 79, 80), (60, 59, 68, 69), (57, 56, 65, 66), (61, 60, 69, 70), (58, 57, 66, 67), (54, 55, 64, 63), (62, 61, 70, 71), (59, 58, 67, 68), (56, 54, 63, 65), (72, 73, 80, 79, 78, 77, 76, 75, 74), (68, 67, 76, 77), (65, 63, 72, 74), (64, 71, 80, 73), (69, 68, 77, 78), (66, 65, 74, 75), (70, 69, 78, 79), (67, 66, 75, 76), (63, 64, 73, 72)])
me_cylinder_000.materials.append(mat_material_006)
me_cylinder_000.use_remesh_preserve_volume = False
me_cylinder_000.use_remesh_preserve_attributes = False
me_cylinder_000.use_mirror_vertex_groups = False
me_cylinder_000.update()
me_cylinder_001 = bpy.data.meshes.new('Cylinder.001')
me_cylinder_001.from_pydata([(0.0, 1.0, -1.0), (0.0, 1.0, 1.0), (0.6428, 0.766, -1.0), (0.6428, 0.766, 1.0), (0.9848, 0.1736, -1.0), (0.9848, 0.1736, 1.0), (0.866, -0.5, -1.0), (0.866, -0.5, 1.0), (0.342, -0.9397, -1.0), (0.342, -0.9397, 1.0), (-0.342, -0.9397, -1.0), (-0.342, -0.9397, 1.0), (-0.866, -0.5, -1.0), (-0.866, -0.5, 1.0), (-0.9848, 0.1736, -1.0), (-0.9848, 0.1736, 1.0), (-0.6428, 0.766, -1.0), (-0.6428, 0.766, 1.0), (0.4587, 0.5467, 1.0), (-1.707e-08, 0.7137, 1.0), (0.7028, 0.1239, 1.0), (0.6181, -0.3568, 1.0), (0.2441, -0.6706, 1.0), (-0.2441, -0.6706, 1.0), (-0.6181, -0.3568, 1.0), (-0.7028, 0.1239, 1.0), (-0.4587, 0.5467, 1.0), (0.5866, 0.3751, 7.825), (0.2082, 0.6644, 7.825), (0.6905, -0.08969, 7.825), (0.4713, -0.5126, 7.825), (0.03157, -0.6956, 7.825), (-0.4229, -0.5531, 7.825), (-0.6795, -0.1519, 7.825), (-0.6182, 0.3204, 7.825), (-0.2676, 0.6428, 7.825), (0.5303, 0.2742, 50.34), (0.23, 0.5509, 50.34), (0.5825, -0.1309, 50.34), (0.3621, -0.4747, 50.34), (-0.02774, -0.5963, 50.34), (-0.4046, -0.439, 50.34), (-0.5921, -0.07624, 50.34), (-0.5026, 0.3222, 50.34), (-0.1779, 0.5699, 50.34), (0.6294, 0.3254, 50.34), (0.273, 0.6539, 50.34), (0.6913, -0.1553, 50.34), (0.4297, -0.5634, 50.34), (-0.03292, -0.7078, 50.34), (-0.4802, -0.521, 50.34), (-0.7028, -0.09049, 50.34), (-0.5965, 0.3824, 50.34), (-0.2111, 0.6764, 50.34), (0.7076, 0.3658, 59.89), (0.3069, 0.735, 59.89), (0.7771, -0.1746, 59.89), (0.4831, -0.6333, 59.89), (-0.03701, -0.7956, 59.89), (-0.5398, -0.5857, 59.89), (-0.79, -0.1017, 59.89), (-0.6705, 0.4299, 59.89), (-0.2374, 0.7603, 59.89), (0.79, 0.4084, 59.89), (0.3427, 0.8207, 59.89), (0.8677, -0.195, 59.89), (0.5394, -0.7071, 59.89), (-0.04132, -0.8884, 59.89), (-0.6027, -0.654, 59.89), (-0.8821, -0.1136, 59.89), (-0.7487, 0.48, 59.89), (-0.265, 0.849, 59.89), (0.79, 0.4084, 61.18), (0.3427, 0.8207, 61.18), (0.8677, -0.195, 61.18), (0.5394, -0.7071, 61.18), (-0.04132, -0.8884, 61.18), (-0.6027, -0.654, 61.18), (-0.8821, -0.1136, 61.18), (-0.7487, 0.48, 61.18), (-0.265, 0.849, 61.18)], [], [(0, 1, 3, 2), (2, 3, 5, 4), (4, 5, 7, 6), (6, 7, 9, 8), (8, 9, 11, 10), (10, 11, 13, 12), (12, 13, 15, 14), (5, 3, 18, 20), (14, 15, 17, 16), (16, 17, 1, 0), (0, 2, 4, 6, 8, 10, 12, 14, 16), (21, 20, 29, 30), (1, 17, 26, 19), (17, 15, 25, 26), (15, 13, 24, 25), (13, 11, 23, 24), (11, 9, 22, 23), (9, 7, 21, 22), (3, 1, 19, 18), (7, 5, 20, 21), (29, 27, 36, 38), (25, 24, 33, 34), (22, 21, 30, 31), (18, 19, 28, 27), (26, 25, 34, 35), (23, 22, 31, 32), (20, 18, 27, 29), (19, 26, 35, 28), (24, 23, 32, 33), (36, 37, 46, 45), (28, 35, 44, 37), (33, 32, 41, 42), (30, 29, 38, 39), (34, 33, 42, 43), (31, 30, 39, 40), (27, 28, 37, 36), (35, 34, 43, 44), (32, 31, 40, 41), (52, 51, 60, 61), (44, 43, 52, 53), (41, 40, 49, 50), (38, 36, 45, 47), (37, 44, 53, 46), (42, 41, 50, 51), (39, 38, 47, 48), (43, 42, 51, 52), (40, 39, 48, 49), (55, 62, 71, 64), (49, 48, 57, 58), (45, 46, 55, 54), (53, 52, 61, 62), (50, 49, 58, 59), (47, 45, 54, 56), (46, 53, 62, 55), (51, 50, 59, 60), (48, 47, 56, 57), (71, 70, 79, 80), (60, 59, 68, 69), (57, 56, 65, 66), (61, 60, 69, 70), (58, 57, 66, 67), (54, 55, 64, 63), (62, 61, 70, 71), (59, 58, 67, 68), (56, 54, 63, 65), (72, 73, 80, 79, 78, 77, 76, 75, 74), (68, 67, 76, 77), (65, 63, 72, 74), (64, 71, 80, 73), (69, 68, 77, 78), (66, 65, 74, 75), (70, 69, 78, 79), (67, 66, 75, 76), (63, 64, 73, 72)])
me_cylinder_001.materials.append(mat_material_007)
me_cylinder_001.use_remesh_preserve_volume = False
me_cylinder_001.use_remesh_preserve_attributes = False
me_cylinder_001.use_mirror_vertex_groups = False
me_cylinder_001.update()
me_cylinder_002 = bpy.data.meshes.new('Cylinder.002')
me_cylinder_002.from_pydata([(0.0, 1.0, -1.0), (0.0, 1.0, 1.0), (0.6428, 0.766, -1.0), (0.6428, 0.766, 1.0), (0.9848, 0.1736, -1.0), (0.9848, 0.1736, 1.0), (0.866, -0.5, -1.0), (0.866, -0.5, 1.0), (0.342, -0.9397, -1.0), (0.342, -0.9397, 1.0), (-0.342, -0.9397, -1.0), (-0.342, -0.9397, 1.0), (-0.866, -0.5, -1.0), (-0.866, -0.5, 1.0), (-0.9848, 0.1736, -1.0), (-0.9848, 0.1736, 1.0), (-0.6428, 0.766, -1.0), (-0.6428, 0.766, 1.0), (0.4587, 0.5467, 1.0), (-1.707e-08, 0.7137, 1.0), (0.7028, 0.1239, 1.0), (0.6181, -0.3568, 1.0), (0.2441, -0.6706, 1.0), (-0.2441, -0.6706, 1.0), (-0.6181, -0.3568, 1.0), (-0.7028, 0.1239, 1.0), (-0.4587, 0.5467, 1.0), (0.5866, 0.3751, 7.825), (0.2082, 0.6644, 7.825), (0.6905, -0.08969, 7.825), (0.4713, -0.5126, 7.825), (0.03157, -0.6956, 7.825), (-0.4229, -0.5531, 7.825), (-0.6795, -0.1519, 7.825), (-0.6182, 0.3204, 7.825), (-0.2676, 0.6428, 7.825), (0.5303, 0.2742, 50.34), (0.23, 0.5509, 50.34), (0.5825, -0.1309, 50.34), (0.3621, -0.4747, 50.34), (-0.02774, -0.5963, 50.34), (-0.4046, -0.439, 50.34), (-0.5921, -0.07624, 50.34), (-0.5026, 0.3222, 50.34), (-0.1779, 0.5699, 50.34), (0.6294, 0.3254, 50.34), (0.273, 0.6539, 50.34), (0.6913, -0.1553, 50.34), (0.4297, -0.5634, 50.34), (-0.03292, -0.7078, 50.34), (-0.4802, -0.521, 50.34), (-0.7028, -0.09049, 50.34), (-0.5965, 0.3824, 50.34), (-0.2111, 0.6764, 50.34), (0.7076, 0.3658, 59.89), (0.3069, 0.735, 59.89), (0.7771, -0.1746, 59.89), (0.4831, -0.6333, 59.89), (-0.03701, -0.7956, 59.89), (-0.5398, -0.5857, 59.89), (-0.79, -0.1017, 59.89), (-0.6705, 0.4299, 59.89), (-0.2374, 0.7603, 59.89), (0.79, 0.4084, 59.89), (0.3427, 0.8207, 59.89), (0.8677, -0.195, 59.89), (0.5394, -0.7071, 59.89), (-0.04132, -0.8884, 59.89), (-0.6027, -0.654, 59.89), (-0.8821, -0.1136, 59.89), (-0.7487, 0.48, 59.89), (-0.265, 0.849, 59.89), (0.79, 0.4084, 61.18), (0.3427, 0.8207, 61.18), (0.8677, -0.195, 61.18), (0.5394, -0.7071, 61.18), (-0.04132, -0.8884, 61.18), (-0.6027, -0.654, 61.18), (-0.8821, -0.1136, 61.18), (-0.7487, 0.48, 61.18), (-0.265, 0.849, 61.18)], [], [(0, 1, 3, 2), (2, 3, 5, 4), (4, 5, 7, 6), (6, 7, 9, 8), (8, 9, 11, 10), (10, 11, 13, 12), (12, 13, 15, 14), (5, 3, 18, 20), (14, 15, 17, 16), (16, 17, 1, 0), (0, 2, 4, 6, 8, 10, 12, 14, 16), (21, 20, 29, 30), (1, 17, 26, 19), (17, 15, 25, 26), (15, 13, 24, 25), (13, 11, 23, 24), (11, 9, 22, 23), (9, 7, 21, 22), (3, 1, 19, 18), (7, 5, 20, 21), (29, 27, 36, 38), (25, 24, 33, 34), (22, 21, 30, 31), (18, 19, 28, 27), (26, 25, 34, 35), (23, 22, 31, 32), (20, 18, 27, 29), (19, 26, 35, 28), (24, 23, 32, 33), (36, 37, 46, 45), (28, 35, 44, 37), (33, 32, 41, 42), (30, 29, 38, 39), (34, 33, 42, 43), (31, 30, 39, 40), (27, 28, 37, 36), (35, 34, 43, 44), (32, 31, 40, 41), (52, 51, 60, 61), (44, 43, 52, 53), (41, 40, 49, 50), (38, 36, 45, 47), (37, 44, 53, 46), (42, 41, 50, 51), (39, 38, 47, 48), (43, 42, 51, 52), (40, 39, 48, 49), (55, 62, 71, 64), (49, 48, 57, 58), (45, 46, 55, 54), (53, 52, 61, 62), (50, 49, 58, 59), (47, 45, 54, 56), (46, 53, 62, 55), (51, 50, 59, 60), (48, 47, 56, 57), (71, 70, 79, 80), (60, 59, 68, 69), (57, 56, 65, 66), (61, 60, 69, 70), (58, 57, 66, 67), (54, 55, 64, 63), (62, 61, 70, 71), (59, 58, 67, 68), (56, 54, 63, 65), (72, 73, 80, 79, 78, 77, 76, 75, 74), (68, 67, 76, 77), (65, 63, 72, 74), (64, 71, 80, 73), (69, 68, 77, 78), (66, 65, 74, 75), (70, 69, 78, 79), (67, 66, 75, 76), (63, 64, 73, 72)])
me_cylinder_002.materials.append(mat_material_008)
me_cylinder_002.use_remesh_preserve_volume = False
me_cylinder_002.use_remesh_preserve_attributes = False
me_cylinder_002.use_mirror_vertex_groups = False
me_cylinder_002.update()
me_cylinder_111 = bpy.data.meshes.new('Cylinder.111')
me_cylinder_111.from_pydata([(0.0, 1.0, -1.0), (0.0, 1.0, 1.0), (0.6428, 0.766, -1.0), (0.6428, 0.766, 1.0), (0.9848, 0.1736, -1.0), (0.9848, 0.1736, 1.0), (0.866, -0.5, -1.0), (0.866, -0.5, 1.0), (0.342, -0.9397, -1.0), (0.342, -0.9397, 1.0), (-0.342, -0.9397, -1.0), (-0.342, -0.9397, 1.0), (-0.866, -0.5, -1.0), (-0.866, -0.5, 1.0), (-0.9848, 0.1736, -1.0), (-0.9848, 0.1736, 1.0), (-0.6428, 0.766, -1.0), (-0.6428, 0.766, 1.0), (0.4587, 0.5467, 1.0), (-1.707e-08, 0.7137, 1.0), (0.7028, 0.1239, 1.0), (0.6181, -0.3568, 1.0), (0.2441, -0.6706, 1.0), (-0.2441, -0.6706, 1.0), (-0.6181, -0.3568, 1.0), (-0.7028, 0.1239, 1.0), (-0.4587, 0.5467, 1.0), (0.5866, 0.3751, 7.825), (0.2082, 0.6644, 7.825), (0.6905, -0.08969, 7.825), (0.4713, -0.5126, 7.825), (0.03157, -0.6956, 7.825), (-0.4229, -0.5531, 7.825), (-0.6795, -0.1519, 7.825), (-0.6182, 0.3204, 7.825), (-0.2676, 0.6428, 7.825), (0.5303, 0.2742, 50.34), (0.23, 0.5509, 50.34), (0.5825, -0.1309, 50.34), (0.3621, -0.4747, 50.34), (-0.02774, -0.5963, 50.34), (-0.4046, -0.439, 50.34), (-0.5921, -0.07624, 50.34), (-0.5026, 0.3222, 50.34), (-0.1779, 0.5699, 50.34), (0.6294, 0.3254, 50.34), (0.273, 0.6539, 50.34), (0.6913, -0.1553, 50.34), (0.4297, -0.5634, 50.34), (-0.03292, -0.7078, 50.34), (-0.4802, -0.521, 50.34), (-0.7028, -0.09049, 50.34), (-0.5965, 0.3824, 50.34), (-0.2111, 0.6764, 50.34), (0.7076, 0.3658, 59.89), (0.3069, 0.735, 59.89), (0.7771, -0.1746, 59.89), (0.4831, -0.6333, 59.89), (-0.03701, -0.7956, 59.89), (-0.5398, -0.5857, 59.89), (-0.79, -0.1017, 59.89), (-0.6705, 0.4299, 59.89), (-0.2374, 0.7603, 59.89), (0.79, 0.4084, 59.89), (0.3427, 0.8207, 59.89), (0.8677, -0.195, 59.89), (0.5394, -0.7071, 59.89), (-0.04132, -0.8884, 59.89), (-0.6027, -0.654, 59.89), (-0.8821, -0.1136, 59.89), (-0.7487, 0.48, 59.89), (-0.265, 0.849, 59.89), (0.79, 0.4084, 61.18), (0.3427, 0.8207, 61.18), (0.8677, -0.195, 61.18), (0.5394, -0.7071, 61.18), (-0.04132, -0.8884, 61.18), (-0.6027, -0.654, 61.18), (-0.8821, -0.1136, 61.18), (-0.7487, 0.48, 61.18), (-0.265, 0.849, 61.18)], [], [(0, 1, 3, 2), (2, 3, 5, 4), (4, 5, 7, 6), (6, 7, 9, 8), (8, 9, 11, 10), (10, 11, 13, 12), (12, 13, 15, 14), (5, 3, 18, 20), (14, 15, 17, 16), (16, 17, 1, 0), (0, 2, 4, 6, 8, 10, 12, 14, 16), (21, 20, 29, 30), (1, 17, 26, 19), (17, 15, 25, 26), (15, 13, 24, 25), (13, 11, 23, 24), (11, 9, 22, 23), (9, 7, 21, 22), (3, 1, 19, 18), (7, 5, 20, 21), (29, 27, 36, 38), (25, 24, 33, 34), (22, 21, 30, 31), (18, 19, 28, 27), (26, 25, 34, 35), (23, 22, 31, 32), (20, 18, 27, 29), (19, 26, 35, 28), (24, 23, 32, 33), (36, 37, 46, 45), (28, 35, 44, 37), (33, 32, 41, 42), (30, 29, 38, 39), (34, 33, 42, 43), (31, 30, 39, 40), (27, 28, 37, 36), (35, 34, 43, 44), (32, 31, 40, 41), (52, 51, 60, 61), (44, 43, 52, 53), (41, 40, 49, 50), (38, 36, 45, 47), (37, 44, 53, 46), (42, 41, 50, 51), (39, 38, 47, 48), (43, 42, 51, 52), (40, 39, 48, 49), (55, 62, 71, 64), (49, 48, 57, 58), (45, 46, 55, 54), (53, 52, 61, 62), (50, 49, 58, 59), (47, 45, 54, 56), (46, 53, 62, 55), (51, 50, 59, 60), (48, 47, 56, 57), (71, 70, 79, 80), (60, 59, 68, 69), (57, 56, 65, 66), (61, 60, 69, 70), (58, 57, 66, 67), (54, 55, 64, 63), (62, 61, 70, 71), (59, 58, 67, 68), (56, 54, 63, 65), (72, 73, 80, 79, 78, 77, 76, 75, 74), (68, 67, 76, 77), (65, 63, 72, 74), (64, 71, 80, 73), (69, 68, 77, 78), (66, 65, 74, 75), (70, 69, 78, 79), (67, 66, 75, 76), (63, 64, 73, 72)])
me_cylinder_111.materials.append(mat_material_005)
me_cylinder_111.use_remesh_preserve_volume = False
me_cylinder_111.use_remesh_preserve_attributes = False
me_cylinder_111.use_mirror_vertex_groups = False
me_cylinder_111.update()
me_plane = bpy.data.meshes.new('Plane')
me_plane.from_pydata([(-1.0, -1.0, 0.0), (1.0, -1.0, 0.0), (-1.0, 1.0, 0.0), (1.0, 1.0, 0.0), (-0.929, -1.0, 0.0), (-0.929, 1.0, 0.0), (-0.8577, -1.0, 0.0), (-0.8577, 1.0, 0.0), (0.929, -1.0, 0.0), (0.929, 1.0, 0.0), (0.8632, 1.0, 0.0), (0.8632, -1.0, 0.0), (-1.0, -0.929, 0.0), (1.0, -0.929, 0.0), (-0.929, -0.929, 0.0), (-0.8577, -0.929, 0.0), (0.929, -0.929, 0.0), (0.8632, -0.929, 0.0), (1.0, -0.8687, 0.0), (-0.929, -0.8687, 0.0), (-0.8577, -0.8687, 0.0), (0.929, -0.8687, 0.0), (0.8632, -0.8687, 0.0), (-1.0, -0.8687, 0.0), (1.0, 0.9235, 0.0), (-0.929, 0.9235, 0.0), (-0.8577, 0.9235, 0.0), (0.929, 0.9235, 0.0), (0.8632, 0.9235, 0.0), (-1.0, 0.9235, 0.0), (-1.0, 0.8743, 0.0), (1.0, 0.8743, 0.0), (-0.929, 0.8743, 0.0), (-0.8577, 0.8743, 0.0), (0.929, 0.8743, 0.0), (0.8632, 0.8743, 0.0), (-1.0, 0.2933, 0.0), (-1.0, -0.2877, 0.0), (1.0, -0.2877, 0.0), (1.0, 0.2933, 0.0), (-0.929, -0.2877, 0.0), (-0.929, 0.2933, 0.0), (-0.8577, -0.2877, 0.0), (-0.8577, 0.2933, 0.0), (0.929, -0.2877, 0.0), (0.929, 0.2933, 0.0), (0.8632, -0.2877, 0.0), (0.8632, 0.2933, 0.0), (0.2896, 1.0, 0.0), (-0.2841, 1.0, 0.0), (-0.2841, -1.0, 0.0), (0.2896, -1.0, 0.0), (0.2896, -0.929, 0.0), (-0.2841, -0.929, 0.0), (0.2896, -0.8687, 0.0), (-0.2841, -0.8687, 0.0), (0.2896, 0.9235, 0.0), (-0.2841, 0.9235, 0.0), (0.2896, 0.8743, 0.0), (-0.2841, 0.8743, 0.0), (0.2896, -0.2877, 0.0), (-0.2841, -0.2877, 0.0), (0.2896, 0.2933, 0.0), (-0.2841, 0.2933, 0.0), (-1.0, -0.2286, 0.0), (1.0, -0.2286, 0.0), (-0.929, -0.2286, 0.0), (-0.8577, -0.2286, 0.0), (0.929, -0.2286, 0.0), (0.8632, -0.2286, 0.0), (-0.2841, -0.2286, 0.0), (0.2896, -0.2286, 0.0), (1.0, 0.2321, 0.0), (-0.929, 0.2321, 0.0), (-0.8577, 0.2321, 0.0), (0.929, 0.2321, 0.0), (0.8632, 0.2321, 0.0), (-0.2841, 0.2321, 0.0), (0.2896, 0.2321, 0.0), (-1.0, 0.2321, 0.0), (-0.2107, 1.0, 0.0), (-0.2107, -1.0, 0.0), (-0.2107, -0.929, 0.0), (-0.2107, -0.8687, 0.0), (-0.2107, 0.9235, 0.0), (-0.2107, 0.8743, 0.0), (-0.2107, -0.2877, 0.0), (-0.2107, 0.2933, 0.0), (-0.2107, -0.2286, 0.0), (-0.2107, 0.2321, 0.0), (0.2191, -1.0, 0.0), (0.2191, 1.0, 0.0), (0.2191, -0.929, 0.0), (0.2191, -0.8687, 0.0), (0.2191, 0.9235, 0.0), (0.2191, 0.8743, 0.0), (0.2191, -0.2877, 0.0), (0.2191, 0.2933, 0.0), (0.2191, -0.2286, 0.0), (0.2191, 0.2321, 0.0)], [], [(27, 24, 3, 9), (29, 25, 5, 2), (25, 26, 7, 5), (28, 27, 9, 10), (56, 28, 10, 48), (51, 11, 17, 52), (11, 8, 16, 17), (4, 6, 15, 14), (0, 4, 14, 12), (8, 1, 13, 16), (52, 17, 22, 54), (17, 16, 21, 22), (14, 15, 20, 19), (12, 14, 19, 23), (16, 13, 18, 21), (58, 35, 28, 56), (35, 34, 27, 28), (32, 33, 26, 25), (30, 32, 25, 29), (34, 31, 24, 27), (45, 39, 31, 34), (36, 41, 32, 30), (41, 43, 33, 32), (47, 45, 34, 35), (62, 47, 35, 58), (54, 22, 46, 60), (78, 76, 47, 62), (22, 21, 44, 46), (76, 75, 45, 47), (19, 20, 42, 40), (73, 74, 43, 41), (23, 19, 40, 37), (79, 73, 41, 36), (21, 18, 38, 44), (75, 72, 39, 45), (74, 77, 63, 43), (99, 78, 62, 97), (20, 55, 61, 42), (93, 54, 60, 96), (43, 63, 59, 33), (97, 62, 58, 95), (33, 59, 57, 26), (95, 58, 56, 94), (15, 53, 55, 20), (92, 52, 54, 93), (6, 50, 53, 15), (90, 51, 52, 92), (26, 57, 49, 7), (94, 56, 48, 91), (96, 60, 71, 98), (42, 61, 70, 67), (44, 38, 65, 68), (37, 40, 66, 64), (40, 42, 67, 66), (46, 44, 68, 69), (60, 46, 69, 71), (98, 71, 78, 99), (67, 70, 77, 74), (68, 65, 72, 75), (64, 66, 73, 79), (66, 67, 74, 73), (69, 68, 75, 76), (71, 69, 76, 78), (70, 88, 89, 77), (61, 86, 88, 70), (57, 84, 80, 49), (50, 81, 82, 53), (53, 82, 83, 55), (59, 85, 84, 57), (63, 87, 85, 59), (55, 83, 86, 61), (77, 89, 87, 63), (88, 98, 99, 89), (86, 96, 98, 88), (84, 94, 91, 80), (81, 90, 92, 82), (82, 92, 93, 83), (85, 95, 94, 84), (87, 97, 95, 85), (83, 93, 96, 86), (89, 99, 97, 87)])
me_plane.polygons.foreach_set('material_index', [0, 0, 0, 0, 0, 0, 0, 0, 0, 0, 1, 1, 1, 0, 0, 1, 1, 1, 0, 0, 0, 0, 1, 1, 0, 0, 0, 1, 1, 1, 1, 0, 0, 0, 0, 0, 1, 0, 0, 0, 0, 1, 1, 1, 1, 0, 0, 0, 0, 1, 0, 0, 0, 1, 1, 0, 1, 0, 0, 0, 1, 1, 0, 1, 1, 0, 0, 1, 1, 0, 0, 1, 0, 1, 0, 0, 1, 1, 0, 0, 1])
me_plane.materials.append(mat_material_009)
me_plane.materials.append(mat_material_032)
me_plane.materials.append(None)
me_plane.use_remesh_preserve_volume = False
me_plane.use_remesh_preserve_attributes = False
me_plane.use_mirror_vertex_groups = False
me_plane.update()

# ---- objects
ob_cube = bpy.data.objects.new('Cube', me_cube_001)
ob_cube_002 = bpy.data.objects.new('Cube.002', me_cube_002)
ob_cube_003 = bpy.data.objects.new('Cube.003', me_cube_003)
ob_cube_004 = bpy.data.objects.new('Cube.004', me_cube_004)
ob_cube_005 = bpy.data.objects.new('Cube.005', me_cube_005)
ob_cube_006 = bpy.data.objects.new('Cube.006', me_cube_006)
ob_cube_007 = bpy.data.objects.new('Cube.007', me_cube_007)
ob_cube_008 = bpy.data.objects.new('Cube.008', me_cube_008)
ob_cube_009 = bpy.data.objects.new('Cube.009', me_cube_009)
ob_cube_010 = bpy.data.objects.new('Cube.010', me_cube_010)
ob_cube_011 = bpy.data.objects.new('Cube.011', me_cube_011)
ob_cube_013 = bpy.data.objects.new('Cube.013', me_cube_015)
ob_cylinder_000 = bpy.data.objects.new('Cylinder.000', me_cylinder_000)
ob_cylinder_001 = bpy.data.objects.new('Cylinder.001', me_cylinder_001)
ob_cylinder_002 = bpy.data.objects.new('Cylinder.002', me_cylinder_002)
ob_cylinder_111 = bpy.data.objects.new('Cylinder.111', me_cylinder_111)
ob_plane = bpy.data.objects.new('Plane', me_plane)

# ---- transforms, parenting, visibility, modifiers, constraints
ob_cube.location = (0.0, 0.0, 0.0)
ob_cube.scale = (5.516, 5.008, 0.06504)
ob_cube.lock_rotations_4d = False
ob_cube.empty_display_type = 'ARROWS'
ob_cube.lineart.crease_threshold = 0.0
ob_cube_002.location = (-5.028, -0.01267, 0.2327)
ob_cube_002.scale = (0.2356, 4.811, 0.1865)
ob_cube_002.lineart.crease_threshold = 0.0
ob_cube_003.location = (-4.569, 0.04432, 0.236)
ob_cube_003.scale = (0.2356, 1.421, 0.1865)
ob_cube_003.lineart.crease_threshold = 0.0
ob_cube_004.location = (-3.039, 4.567, 0.236)
ob_cube_004.rotation_euler = (0.0, -0.0, 1.571)
ob_cube_004.scale = (0.205, 0.457, 0.1865)
ob_cube_004.lineart.crease_threshold = 0.0
ob_cube_005.location = (-1.392, 4.567, 0.2358)
ob_cube_005.rotation_euler = (0.0, -0.0, 1.571)
ob_cube_005.scale = (0.205, 0.457, 0.1865)
ob_cube_005.lineart.crease_threshold = 0.0
ob_cube_006.location = (0.2908, 4.567, 0.236)
ob_cube_006.rotation_euler = (0.0, -0.0, 1.571)
ob_cube_006.scale = (0.205, 0.457, 0.1865)
ob_cube_006.lineart.crease_threshold = 0.0
ob_cube_007.location = (2.03, 4.567, 0.236)
ob_cube_007.rotation_euler = (0.0, -0.0, 1.571)
ob_cube_007.scale = (0.205, 0.457, 0.1865)
ob_cube_007.lineart.crease_threshold = 0.0
ob_cube_008.location = (-2.934, -4.602, 0.2394)
ob_cube_008.rotation_euler = (0.0, -0.0, 1.571)
ob_cube_008.scale = (0.205, 0.457, 0.1865)
ob_cube_008.lineart.crease_threshold = 0.0
ob_cube_009.location = (-1.287, -4.602, 0.2394)
ob_cube_009.rotation_euler = (0.0, -0.0, 1.571)
ob_cube_009.scale = (0.205, 0.457, 0.1865)
ob_cube_009.lineart.crease_threshold = 0.0
ob_cube_010.location = (0.3949, -4.602, 0.2394)
ob_cube_010.rotation_euler = (0.0, -0.0, 1.571)
ob_cube_010.scale = (0.205, 0.457, 0.1865)
ob_cube_010.lineart.crease_threshold = 0.0
ob_cube_011.location = (2.134, -4.602, 0.2394)
ob_cube_011.rotation_euler = (0.0, -0.0, 1.571)
ob_cube_011.scale = (0.205, 0.457, 0.1865)
ob_cube_011.lineart.crease_threshold = 0.0
ob_cube_013.location = (-3.75, 0.07447, 0.3427)
ob_cube_013.scale = (0.2717, 0.4016, 0.1061)
ob_cube_013.lineart.crease_threshold = 0.0
ob_cylinder_000.location = (-1.955, 1.93, 0.09425)
ob_cylinder_000.rotation_euler = (0.0, -0.0, 4.607)
ob_cylinder_000.scale = (0.1675, 0.1843, 0.02323)
ob_cylinder_000.lineart.crease_threshold = 0.0
ob_cylinder_001.location = (1.388, 2.018, 0.09425)
ob_cylinder_001.rotation_euler = (0.0, -0.0, 4.607)
ob_cylinder_001.scale = (0.1675, 0.1843, 0.02323)
ob_cylinder_001.lineart.crease_threshold = 0.0
ob_cylinder_002.location = (1.39, -1.821, 0.09425)
ob_cylinder_002.rotation_euler = (0.0, -0.0, 4.607)
ob_cylinder_002.scale = (0.1675, 0.1843, 0.02323)
ob_cylinder_002.lineart.crease_threshold = 0.0
ob_cylinder_111.location = (-1.881, -1.751, 0.09425)
ob_cylinder_111.rotation_euler = (0.0, -0.0, 4.607)
ob_cylinder_111.scale = (0.1675, 0.1843, 0.02323)
ob_cylinder_111.lineart.crease_threshold = 0.0
ob_plane.location = (-0.2689, 0.07345, 0.08762)
ob_plane.scale = (2.801, 2.801, 2.801)
ob_plane.lineart.crease_threshold = 0.0

# ---- collection membership
col_collection_1.objects.link(ob_cube)
col_collection_1.objects.link(ob_cube_002)
col_collection_1.objects.link(ob_cube_003)
col_collection_1.objects.link(ob_cube_004)
col_collection_1.objects.link(ob_cube_005)
col_collection_1.objects.link(ob_cube_006)
col_collection_1.objects.link(ob_cube_007)
col_collection_1.objects.link(ob_cube_008)
col_collection_1.objects.link(ob_cube_009)
col_collection_1.objects.link(ob_cube_010)
col_collection_1.objects.link(ob_cube_011)
col_collection_1.objects.link(ob_cube_013)
col_collection_1.objects.link(ob_cylinder_000)
col_collection_1.objects.link(ob_cylinder_001)
col_collection_1.objects.link(ob_cylinder_002)
col_collection_1.objects.link(ob_cylinder_111)
col_collection_1.objects.link(ob_plane)

# ---- scene / render settings (as saved in the file)
scene.frame_start = 1; scene.frame_end = 250; scene.frame_set(1)
scene.render.engine = 'BLENDER_EEVEE_NEXT'
scene.render.resolution_percentage = 50
scene.render.dither_intensity = 0.0
scene.cycles.use_denoising = False
scene.cycles.samples = 128
scene.cycles.sampling_pattern = 'TABULATED_SOBOL'
scene.cycles.light_sampling_threshold = 0.0
scene.cycles.use_adaptive_sampling = False
scene.cycles.use_light_tree = False
scene.cycles.blur_glossy = 0.0
scene.cycles.sample_clamp_indirect = 0.0
scene.view_settings.view_transform = 'Standard'
bpy.context.view_layer.update()

# ---- added for rendering (the .blend has no active camera and no usable light): camera, sun
cam_auto = bpy.data.cameras.new('AutoCamera')
cam_auto.lens = 50.0
cam_auto.sensor_width = 36.0
cam_auto.clip_end = 1000.0
ob_auto_camera = bpy.data.objects.new('AutoCamera', cam_auto)
scene.collection.objects.link(ob_auto_camera)
ob_auto_camera.location = (13.8626, -16.6351, 11.8152)
ob_auto_camera.rotation_euler = (1.09748, -7.21219e-08, 0.694738)
scene.camera = ob_auto_camera
light_auto_sun = bpy.data.lights.new('AutoSun', 'SUN')
light_auto_sun.energy = 3.0
light_auto_sun.angle = 0.0523599
ob_auto_sun = bpy.data.objects.new('AutoSun', light_auto_sun)
scene.collection.objects.link(ob_auto_sun)
ob_auto_sun.rotation_euler = (0.872665, 0.174533, 0.523599)
bpy.context.view_layer.update()
